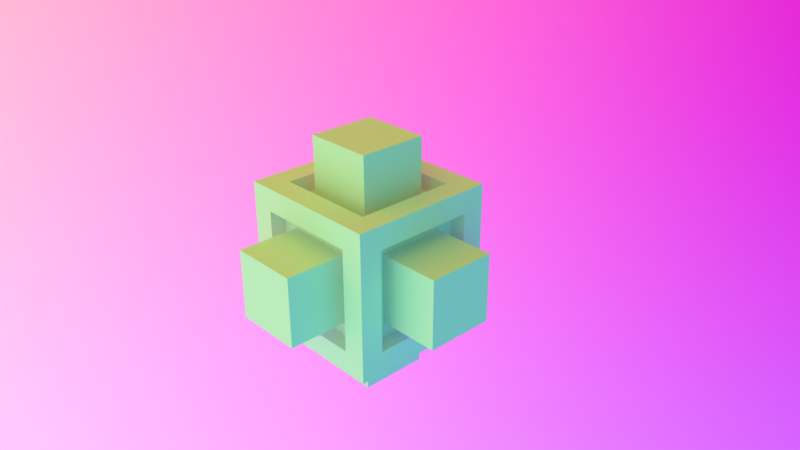 # Source: cross80pcCompensated.blend  (saved by Blender 2.78.0; exported with 4.5.12 LTS)
import bpy
from mathutils import Matrix  # noqa: F401  (used for matrix-valued properties, if any)

bpy.ops.wm.read_factory_settings(use_empty=True)
scene = bpy.context.scene
scene.name = 'Scene'

# ---- collections
col_collection_1 = bpy.data.collections.new('Collection 1'); scene.collection.children.link(col_collection_1)

# ---- images (referenced by path relative to the original .blend; pixels are not part of the script)
import os
ASSET_DIR = os.environ.get("B2B_ASSET_DIR", "")  # directory of the original .blend (textures are referenced by path, not embedded)
HERE = os.path.dirname(os.path.abspath(__file__))  # packed textures are extracted next to this script under _unpacked/

def load_image(name, relpath, width, height, colorspace="sRGB"):
    """Load a texture the original file referenced (path relative to the .blend, or extracted next to this script)."""
    p = next((c for c in (os.path.join(HERE, relpath), os.path.join(ASSET_DIR, relpath)) if relpath and os.path.exists(c)), "")
    if p:
        img = bpy.data.images.load(p, check_existing=True)
        img.name = name
    else:  # same state as the original file: an image datablock whose file is absent (Cycles renders it pink)
        img = bpy.data.images.new(name, width, height)
        img.source = "FILE"
        img.filepath = "//" + (relpath or name)
    img.colorspace_settings.name = colorspace
    return img
img_thingtex = load_image('ThingTex', 'ThingTexOmni.png', 1024, 1024, 'sRGB')

# ---- materials (node trees are filled in below, after node groups)
mat_material = bpy.data.materials.new('Material')
mat_material.alpha_threshold = 0.0
mat_material.roughness = 0.5
mat_material.line_color = (0.0, 0.0, 0.0, 1.0)
mat_material_001 = bpy.data.materials.new('Material.001')
mat_material_001.alpha_threshold = 0.0
mat_material_001.roughness = 0.5
mat_material_003 = bpy.data.materials.new('Material.003')
mat_material_003.alpha_threshold = 0.0
mat_material_003.roughness = 0.5

# ---- material node trees
mat_material.use_nodes = True; mat_material.node_tree.nodes.clear()
_N = mat_material.node_tree.nodes; _L = mat_material.node_tree.links
n0 = _N.new('ShaderNodeOutputMaterial'); n0.name = 'Material Output'; n0.location = (460, 300)
n1 = _N.new('ShaderNodeTexImage'); n1.name = 'Image Texture'; n1.location = (141, 468)
n1.width = 140
n1.image = img_thingtex
n2 = _N.new('ShaderNodeBsdfDiffuse'); n2.name = 'Diffuse BSDF'; n2.location = (134, 194)
_L.new(n2.outputs[0], n0.inputs[0])
n0.is_active_output = True
mat_material_001.use_nodes = True; mat_material_001.node_tree.nodes.clear()
_N = mat_material_001.node_tree.nodes; _L = mat_material_001.node_tree.links
n0 = _N.new('ShaderNodeOutputMaterial'); n0.name = 'Material Output'; n0.location = (300, 300)
n1 = _N.new('ShaderNodeEmission'); n1.name = 'Emission'; n1.location = (10, 300)
n1.inputs[0].default_value = (1.25, 1.25, 1.25, 1.0)
_L.new(n1.outputs[0], n0.inputs[0])
n0.is_active_output = True
mat_material_003.use_nodes = True; mat_material_003.node_tree.nodes.clear()
_N = mat_material_003.node_tree.nodes; _L = mat_material_003.node_tree.links
n0 = _N.new('ShaderNodeVectorMath'); n0.name = 'Vector Math.004'; n0.location = (229, 811)
n0.inputs[1].default_value = (1.0, 1.0, 1.0)
n1 = _N.new('ShaderNodeNewGeometry'); n1.name = 'Geometry.001'; n1.location = (-395, 800)
n2 = _N.new('ShaderNodeMix'); n2.name = 'Mix'; n2.location = (431, 824)
n2.data_type = 'RGBA'
n2.inputs[7].default_value = (0.0, 0.0, 0.0, 1.0)
n3 = _N.new('ShaderNodeEmission'); n3.name = 'Emission'; n3.location = (871, 711)
n4 = _N.new('ShaderNodeOutputMaterial'); n4.name = 'Material Output'; n4.location = (1064, 706)
n5 = _N.new('ShaderNodeMix'); n5.name = 'Mix.001'; n5.location = (651, 890)
n5.data_type = 'RGBA'
n5.blend_type = 'MULTIPLY'
n5.inputs[0].default_value = 1.0
n5.inputs[7].default_value = (1.25, 1.25, 1.25, 1.0)
_L.new(n3.outputs[0], n4.inputs[0])
_L.new(n0.outputs[0], n2.inputs[6])
_L.new(n2.outputs[2], n5.inputs[6])
_L.new(n1.outputs[1], n0.inputs[0])
_L.new(n5.outputs[2], n3.inputs[0])
n4.is_active_output = True

# ---- world
world_world = bpy.data.worlds.new('World'); scene.world = world_world
world_world.color = (0.05088, 0.05088, 0.05088)
world_world.use_sun_shadow = False
world_world.sun_shadow_jitter_overblur = 0.0
world_world.cycles.sampling_method = 'MANUAL'

# ---- cameras
cam_camera = bpy.data.cameras.new('Camera')
cam_camera.clip_end = 100.0
cam_camera.lens = 35.0
cam_camera.sensor_width = 32.0
cam_camera.sensor_height = 18.0
cam_camera.ortho_scale = 7.314
cam_camera.dof.focus_distance = 0.0

# ---- meshes
me_cube = bpy.data.meshes.new('Cube')
me_cube.from_pydata([(1.0, 1.0, -1.0), (1.0, -1.0, -1.0), (-1.0, -1.0, -1.0), (-1.0, 1.0, -1.0), (1.0, 1.0, 1.0), (1.0, -1.0, 1.0), (-1.0, -1.0, 1.0), (-1.0, 1.0, 1.0), (0.6892, 0.6892, -1.0), (0.6892, -0.6892, -1.0), (-0.6892, -0.6892, -1.0), (-0.6892, 0.6892, -1.0), (0.6892, 0.6892, 1.0), (-0.6892, 0.6892, 1.0), (-0.6892, -0.6892, 1.0), (0.6892, -0.6892, 1.0), (1.0, 0.6892, -0.6892), (1.0, 0.6892, 0.6892), (1.0, -0.6892, 0.6892), (1.0, -0.6892, -0.6892), (0.6892, -1.0, -0.6892), (0.6892, -1.0, 0.6892), (-0.6892, -1.0, 0.6892), (-0.6892, -1.0, -0.6892), (-1.0, -0.6892, -0.6892), (-1.0, -0.6892, 0.6892), (-1.0, 0.6892, 0.6892), (-1.0, 0.6892, -0.6892), (0.6892, 1.0, 0.6892), (0.6892, 1.0, -0.6892), (-0.6892, 1.0, -0.6892), (-0.6892, 1.0, 0.6892), (0.6892, 0.6892, -0.7867), (0.6892, -0.6892, -0.7867), (-0.6892, -0.6892, -0.7867), (-0.6892, 0.6892, -0.7867), (0.6892, 0.6892, 0.7867), (-0.6892, 0.6892, 0.7867), (-0.6892, -0.6892, 0.7867), (0.6892, -0.6892, 0.7867), (0.7867, 0.6892, -0.6892), (0.7867, 0.6892, 0.6892), (0.7867, -0.6892, 0.6892), (0.7867, -0.6892, -0.6892), (0.6892, -0.7867, -0.6892), (0.6892, -0.7867, 0.6892), (-0.6892, -0.7867, 0.6892), (-0.6892, -0.7867, -0.6892), (-0.7867, -0.6892, -0.6892), (-0.7867, -0.6892, 0.6892), (-0.7867, 0.6892, 0.6892), (-0.7867, 0.6892, -0.6892), (0.6892, 0.7867, 0.6892), (0.6892, 0.7867, -0.6892), (-0.6892, 0.7867, -0.6892), (-0.6892, 0.7867, 0.6892), (0.4664, 0.4664, -0.7867), (0.4664, -0.4664, -0.7867), (-0.4664, -0.4664, -0.7867), (-0.4664, 0.4664, -0.7867), (0.4664, 0.4664, 0.7867), (-0.4664, 0.4664, 0.7867), (-0.4664, -0.4664, 0.7867), (0.4664, -0.4664, 0.7867), (0.7867, 0.4664, -0.4664), (0.7867, 0.4664, 0.4664), (0.7867, -0.4664, 0.4664), (0.7867, -0.4664, -0.4664), (0.4664, -0.7867, -0.4664), (0.4664, -0.7867, 0.4664), (-0.4664, -0.7867, 0.4664), (-0.4664, -0.7867, -0.4664), (-0.7867, -0.4664, -0.4664), (-0.7867, -0.4664, 0.4664), (-0.7867, 0.4664, 0.4664), (-0.7867, 0.4664, -0.4664), (0.4664, 0.7867, 0.4664), (0.4664, 0.7867, -0.4664), (-0.4664, 0.7867, -0.4664), (-0.4664, 0.7867, 0.4664), (0.4664, 0.4664, -1.62), (0.4664, -0.4664, -1.62), (-0.4664, -0.4664, -1.62), (-0.4664, 0.4664, -1.62), (0.4664, 0.4664, 1.62), (-0.4664, 0.4664, 1.62), (-0.4664, -0.4664, 1.62), (0.4664, -0.4664, 1.62), (1.62, 0.4664, -0.4664), (1.62, 0.4664, 0.4664), (1.62, -0.4664, 0.4664), (1.62, -0.4664, -0.4664), (0.4664, -1.62, -0.4664), (0.4664, -1.62, 0.4664), (-0.4664, -1.62, 0.4664), (-0.4664, -1.62, -0.4664), (-1.62, -0.4664, -0.4664), (-1.62, -0.4664, 0.4664), (-1.62, 0.4664, 0.4664), (-1.62, 0.4664, -0.4664), (0.4664, 1.62, 0.4664), (0.4664, 1.62, -0.4664), (-0.4664, 1.62, -0.4664), (-0.4664, 1.62, 0.4664)], [], [(0, 1, 9, 8), (1, 2, 10, 9), (2, 3, 11, 10), (3, 0, 8, 11), (4, 7, 13, 12), (7, 6, 14, 13), (6, 5, 15, 14), (5, 4, 12, 15), (0, 4, 17, 16), (4, 5, 18, 17), (5, 1, 19, 18), (1, 0, 16, 19), (1, 5, 21, 20), (5, 6, 22, 21), (6, 2, 23, 22), (2, 1, 20, 23), (2, 6, 25, 24), (6, 7, 26, 25), (7, 3, 27, 26), (3, 2, 24, 27), (4, 0, 29, 28), (0, 3, 30, 29), (3, 7, 31, 30), (7, 4, 28, 31), (9, 33, 32, 8), (10, 34, 33, 9), (11, 35, 34, 10), (8, 32, 35, 11), (13, 37, 36, 12), (14, 38, 37, 13), (15, 39, 38, 14), (12, 36, 39, 15), (17, 41, 40, 16), (18, 42, 41, 17), (19, 43, 42, 18), (16, 40, 43, 19), (21, 45, 44, 20), (22, 46, 45, 21), (23, 47, 46, 22), (20, 44, 47, 23), (25, 49, 48, 24), (26, 50, 49, 25), (27, 51, 50, 26), (24, 48, 51, 27), (29, 53, 52, 28), (30, 54, 53, 29), (31, 55, 54, 30), (28, 52, 55, 31), (32, 33, 57, 56), (33, 34, 58, 57), (34, 35, 59, 58), (35, 32, 56, 59), (36, 37, 61, 60), (37, 38, 62, 61), (38, 39, 63, 62), (39, 36, 60, 63), (40, 41, 65, 64), (41, 42, 66, 65), (42, 43, 67, 66), (43, 40, 64, 67), (44, 45, 69, 68), (45, 46, 70, 69), (46, 47, 71, 70), (47, 44, 68, 71), (48, 49, 73, 72), (49, 50, 74, 73), (50, 51, 75, 74), (51, 48, 72, 75), (52, 53, 77, 76), (53, 54, 78, 77), (54, 55, 79, 78), (55, 52, 76, 79), (80, 81, 82, 83), (57, 81, 80, 56), (58, 82, 81, 57), (59, 83, 82, 58), (56, 80, 83, 59), (84, 85, 86, 87), (61, 85, 84, 60), (62, 86, 85, 61), (63, 87, 86, 62), (60, 84, 87, 63), (88, 89, 90, 91), (65, 89, 88, 64), (66, 90, 89, 65), (67, 91, 90, 66), (64, 88, 91, 67), (92, 93, 94, 95), (69, 93, 92, 68), (70, 94, 93, 69), (71, 95, 94, 70), (68, 92, 95, 71), (96, 97, 98, 99), (73, 97, 96, 72), (74, 98, 97, 73), (75, 99, 98, 74), (72, 96, 99, 75), (100, 101, 102, 103), (77, 101, 100, 76), (78, 102, 101, 77), (79, 103, 102, 78), (76, 100, 103, 79)])
_uv = me_cube.uv_layers.new(name='UVMap')
_uv.uv.foreach_set('vector', [0.006042, 0.4393, 0.2074, 0.4393, 0.1761, 0.4711, 0.03734, 0.4711, 0.2074, 0.4393, 0.2074, 0.6437, 0.1761, 0.6119, 0.1761, 0.4711, 0.2074, 0.6437, 0.006042, 0.6437, 0.03734, 0.6119, 0.1761, 0.6119, 0.006042, 0.6437, 0.006042, 0.4393, 0.03734, 0.4711, 0.03734, 0.6119, 0.2195, 0.4271, 0.2195, 0.2227, 0.2508, 0.2545, 0.2508, 0.3953, 0.2195, 0.2227, 0.4209, 0.2227, 0.3896, 0.2545, 0.2508, 0.2545, 0.4209, 0.2227, 0.4209, 0.4271, 0.3896, 0.3953, 0.3896, 0.2545, 0.4209, 0.4271, 0.2195, 0.4271, 0.2508, 0.3953, 0.3896, 0.3953, 0.4209, 0.2105, 0.2195, 0.2105, 0.2508, 0.1787, 0.3896, 0.1787, 0.2195, 0.2105, 0.2195, 0.00613, 0.2508, 0.03789, 0.2508, 0.1787, 0.2195, 0.00613, 0.4209, 0.00613, 0.3896, 0.03789, 0.2508, 0.03789, 0.4209, 0.00613, 0.4209, 0.2105, 0.3896, 0.1787, 0.3896, 0.03789, 0.006042, 0.2105, 0.006042, 0.00613, 0.03734, 0.03789, 0.03734, 0.1787, 0.006042, 0.00613, 0.2074, 0.00613, 0.1761, 0.03789, 0.03734, 0.03789, 0.2074, 0.00613, 0.2074, 0.2105, 0.1761, 0.1787, 0.1761, 0.03789, 0.2074, 0.2105, 0.006042, 0.2105, 0.03734, 0.1787, 0.1761, 0.1787, 0.6344, 0.2105, 0.433, 0.2105, 0.4643, 0.1787, 0.6031, 0.1787, 0.433, 0.2105, 0.433, 0.00613, 0.4643, 0.03789, 0.4643, 0.1787, 0.433, 0.00613, 0.6344, 0.00613, 0.6031, 0.03789, 0.4643, 0.03789, 0.6344, 0.00613, 0.6344, 0.2105, 0.6031, 0.1787, 0.6031, 0.03789, 0.006042, 0.2227, 0.2074, 0.2227, 0.1761, 0.2545, 0.03734, 0.2545, 0.2074, 0.2227, 0.2074, 0.4271, 0.1761, 0.3953, 0.1761, 0.2545, 0.2074, 0.4271, 0.006042, 0.4271, 0.03734, 0.3953, 0.1761, 0.3953, 0.006042, 0.4271, 0.006042, 0.2227, 0.03734, 0.2545, 0.03734, 0.3953, 0.3919, 0.5801, 0.3704, 0.5801, 0.3704, 0.4393, 0.3919, 0.4393, 0.9268, 0.8393, 0.9053, 0.8393, 0.9053, 0.6985, 0.9268, 0.6985, 0.8933, 0.9924, 0.8718, 0.9924, 0.8718, 0.8516, 0.8933, 0.8516, 0.9604, 0.6863, 0.9389, 0.6863, 0.9389, 0.5454, 0.9604, 0.5454, 0.5505, 0.8228, 0.529, 0.8228, 0.529, 0.682, 0.5505, 0.682, 0.8718, 0.6985, 0.8933, 0.6985, 0.8933, 0.8393, 0.8718, 0.8393, 0.3443, 0.853, 0.3658, 0.853, 0.3658, 0.9939, 0.3443, 0.9939, 0.9603, 0.2227, 0.9817, 0.2227, 0.9817, 0.3635, 0.9603, 0.3635, 0.9033, 0.6697, 0.8818, 0.6697, 0.8818, 0.5289, 0.9033, 0.5289, 0.3919, 0.7332, 0.3704, 0.7332, 0.3704, 0.5924, 0.3919, 0.5924, 0.2531, 0.853, 0.2746, 0.853, 0.2746, 0.9939, 0.2531, 0.9939, 0.3994, 0.9939, 0.3779, 0.9939, 0.3779, 0.853, 0.3994, 0.853, 0.5505, 0.9759, 0.529, 0.9759, 0.529, 0.835, 0.5505, 0.835, 0.9482, 0.3635, 0.9267, 0.3635, 0.9267, 0.2227, 0.9482, 0.2227, 0.9154, 0.3758, 0.9369, 0.3758, 0.9369, 0.5166, 0.9154, 0.5166, 0.9705, 0.5166, 0.949, 0.5166, 0.949, 0.3758, 0.9705, 0.3758, 0.9725, 0.8516, 0.994, 0.8516, 0.994, 0.9924, 0.9725, 0.9924, 0.3322, 0.9939, 0.3108, 0.9939, 0.3108, 0.853, 0.3322, 0.853, 0.2195, 0.853, 0.241, 0.853, 0.241, 0.9939, 0.2195, 0.9939, 0.9268, 0.9924, 0.9053, 0.9924, 0.9053, 0.8516, 0.9268, 0.8516, 0.9659, 0.147, 0.9444, 0.147, 0.9444, 0.00613, 0.9659, 0.00613, 0.8818, 0.3758, 0.9033, 0.3758, 0.9033, 0.5166, 0.8818, 0.5166, 0.994, 0.6863, 0.9725, 0.6863, 0.9725, 0.5454, 0.994, 0.5454, 0.9389, 0.6985, 0.9604, 0.6985, 0.9604, 0.8393, 0.9389, 0.8393, 0.433, 0.5289, 0.5718, 0.5289, 0.5494, 0.5516, 0.4554, 0.5516, 0.5718, 0.5289, 0.5718, 0.6697, 0.5494, 0.647, 0.5494, 0.5516, 0.5718, 0.6697, 0.433, 0.6697, 0.4554, 0.647, 0.5494, 0.647, 0.433, 0.6697, 0.433, 0.5289, 0.4554, 0.5516, 0.4554, 0.647, 0.3583, 0.5924, 0.3583, 0.7332, 0.3359, 0.7105, 0.3359, 0.6152, 0.3583, 0.7332, 0.2195, 0.7332, 0.242, 0.7105, 0.3359, 0.7105, 0.2195, 0.7332, 0.2195, 0.5924, 0.242, 0.6152, 0.242, 0.7105, 0.2195, 0.5924, 0.3583, 0.5924, 0.3359, 0.6152, 0.242, 0.6152, 0.5839, 0.2227, 0.7227, 0.2227, 0.7003, 0.2455, 0.6063, 0.2455, 0.7227, 0.2227, 0.7227, 0.3635, 0.7003, 0.3408, 0.7003, 0.2455, 0.7227, 0.3635, 0.5839, 0.3635, 0.6063, 0.3408, 0.7003, 0.3408, 0.5839, 0.3635, 0.5839, 0.2227, 0.6063, 0.2455, 0.6063, 0.3408, 0.433, 0.3635, 0.433, 0.2227, 0.4554, 0.2455, 0.4554, 0.3408, 0.433, 0.2227, 0.5718, 0.2227, 0.5494, 0.2455, 0.4554, 0.2455, 0.5718, 0.2227, 0.5718, 0.3635, 0.5494, 0.3408, 0.5494, 0.2455, 0.5718, 0.3635, 0.433, 0.3635, 0.4554, 0.3408, 0.5494, 0.3408, 0.3583, 0.5801, 0.2195, 0.5801, 0.242, 0.5574, 0.3359, 0.5574, 0.2195, 0.5801, 0.2195, 0.4393, 0.242, 0.4621, 0.242, 0.5574, 0.2195, 0.4393, 0.3583, 0.4393, 0.3359, 0.4621, 0.242, 0.4621, 0.3583, 0.4393, 0.3583, 0.5801, 0.3359, 0.5574, 0.3359, 0.4621, 0.433, 0.3758, 0.5718, 0.3758, 0.5494, 0.3986, 0.4554, 0.3986, 0.5718, 0.3758, 0.5718, 0.5166, 0.5494, 0.4939, 0.5494, 0.3986, 0.5718, 0.5166, 0.433, 0.5166, 0.4554, 0.4939, 0.5494, 0.4939, 0.433, 0.5166, 0.433, 0.3758, 0.4554, 0.3986, 0.4554, 0.4939, 0.7404, 0.1014, 0.6465, 0.1014, 0.6465, 0.00613, 0.7404, 0.00613, 0.6899, 0.5909, 0.7738, 0.5909, 0.7738, 0.6863, 0.6899, 0.6863, 0.7525, 0.1137, 0.8364, 0.1137, 0.8364, 0.209, 0.7525, 0.209, 0.433, 0.7895, 0.5169, 0.7895, 0.5169, 0.8848, 0.433, 0.8848, 0.8597, 0.9014, 0.7758, 0.9014, 0.7758, 0.8061, 0.8597, 0.8061, 0.5839, 0.4834, 0.6778, 0.4834, 0.6778, 0.5787, 0.5839, 0.5787, 0.7738, 0.5787, 0.6899, 0.5787, 0.6899, 0.4834, 0.7738, 0.4834, 0.9324, 0.1014, 0.8485, 0.1014, 0.8485, 0.00613, 0.9324, 0.00613, 0.8364, 0.1014, 0.7525, 0.1014, 0.7525, 0.00613, 0.8364, 0.00613, 0.08992, 0.8588, 0.006042, 0.8588, 0.006042, 0.7635, 0.08992, 0.7635, 0.6778, 0.5909, 0.6778, 0.6863, 0.5839, 0.6863, 0.5839, 0.5909, 0.3994, 0.8408, 0.3155, 0.8408, 0.3155, 0.7455, 0.3994, 0.7455, 0.1959, 0.7512, 0.1121, 0.7512, 0.1121, 0.6559, 0.1959, 0.6559, 0.5169, 0.7773, 0.433, 0.7773, 0.433, 0.682, 0.5169, 0.682, 0.7738, 0.4711, 0.6899, 0.4711, 0.6899, 0.3758, 0.7738, 0.3758, 0.5839, 0.4711, 0.5839, 0.3758, 0.6778, 0.3758, 0.6778, 0.4711, 0.8187, 0.318, 0.7348, 0.318, 0.7348, 0.2227, 0.8187, 0.2227, 0.8698, 0.6863, 0.7859, 0.6863, 0.7859, 0.5909, 0.8698, 0.5909, 0.7859, 0.4834, 0.8698, 0.4834, 0.8698, 0.5787, 0.7859, 0.5787, 0.7758, 0.6985, 0.8597, 0.6985, 0.8597, 0.7938, 0.7758, 0.7938, 0.7404, 0.209, 0.6465, 0.209, 0.6465, 0.1137, 0.7404, 0.1137, 0.102, 0.7635, 0.1859, 0.7635, 0.1859, 0.8588, 0.102, 0.8588, 0.9146, 0.318, 0.8307, 0.318, 0.8307, 0.2227, 0.9146, 0.2227, 0.8698, 0.4711, 0.7859, 0.4711, 0.7859, 0.3758, 0.8698, 0.3758, 0.7637, 0.9014, 0.6799, 0.9014, 0.6799, 0.8061, 0.7637, 0.8061, 0.006042, 0.6559, 0.09998, 0.6559, 0.09998, 0.7512, 0.006042, 0.7512, 0.2195, 0.7455, 0.3034, 0.7455, 0.3034, 0.8408, 0.2195, 0.8408, 0.6678, 0.9014, 0.5839, 0.9014, 0.5839, 0.8061, 0.6678, 0.8061, 0.6678, 0.7938, 0.5839, 0.7938, 0.5839, 0.6985, 0.6678, 0.6985, 0.6799, 0.6985, 0.7637, 0.6985, 0.7637, 0.7938, 0.6799, 0.7938])
me_cube.materials.append(mat_material)
me_cube.use_remesh_preserve_volume = False
me_cube.use_remesh_preserve_attributes = False
me_cube.use_mirror_vertex_groups = False
me_cube.update()
me_cube_003 = bpy.data.meshes.new('Cube.003')
me_cube_003.from_pydata([(-1.0, -1.0, -1.0), (-1.0, -1.0, 1.0), (-1.0, 1.0, -1.0), (-1.0, 1.0, 1.0), (1.0, -1.0, -1.0), (1.0, -1.0, 1.0), (1.0, 1.0, -1.0), (1.0, 1.0, 1.0)], [], [(0, 1, 3, 2), (2, 3, 7, 6), (6, 7, 5, 4), (4, 5, 1, 0), (2, 6, 4, 0), (7, 3, 1, 5)])
me_cube_003.materials.append(mat_material_001)
me_cube_003.use_remesh_preserve_volume = False
me_cube_003.use_remesh_preserve_attributes = False
me_cube_003.use_mirror_vertex_groups = False
me_cube_003.update()
me_sphere_001 = bpy.data.meshes.new('Sphere.001')
me_sphere_001.from_pydata([(0.03806, 0.1913, 0.9808), (0.07466, 0.3753, 0.9239), (0.1084, 0.5449, 0.8315), (0.1379, 0.6935, 0.7071), (0.1622, 0.8155, 0.5556), (0.1802, 0.9061, 0.3827), (0.1913, 0.9619, 0.1951), (0.1951, 0.9808, 7.55e-08), (0.1913, 0.9619, -0.1951), (0.1802, 0.9061, -0.3827), (0.1622, 0.8155, -0.5556), (0.1379, 0.6935, -0.7071), (0.1084, 0.5449, -0.8315), (0.07466, 0.3753, -0.9239), (0.03806, 0.1913, -0.9808), (0.07466, 0.1802, 0.9808), (0.1464, 0.3536, 0.9239), (0.2126, 0.5133, 0.8315), (0.2706, 0.6533, 0.7071), (0.3182, 0.7682, 0.5556), (0.3536, 0.8536, 0.3827), (0.3753, 0.9061, 0.1951), (0.3827, 0.9239, 7.55e-08), (0.3753, 0.9061, -0.1951), (0.3536, 0.8536, -0.3827), (0.3182, 0.7682, -0.5556), (0.2706, 0.6533, -0.7071), (0.2126, 0.5133, -0.8315), (0.1464, 0.3536, -0.9239), (0.07466, 0.1802, -0.9808), (0.1084, 0.1622, 0.9808), (0.2126, 0.3182, 0.9239), (0.3087, 0.4619, 0.8315), (0.3928, 0.5879, 0.7071), (0.4619, 0.6913, 0.5556), (0.5133, 0.7682, 0.3827), (0.5449, 0.8155, 0.1951), (0.5556, 0.8315, 7.55e-08), (0.5449, 0.8155, -0.1951), (0.5133, 0.7682, -0.3827), (0.4619, 0.6913, -0.5556), (0.3928, 0.5879, -0.7071), (0.3087, 0.4619, -0.8315), (0.2126, 0.3182, -0.9239), (0.1084, 0.1622, -0.9808), (0.1379, 0.1379, 0.9808), (0.2706, 0.2706, 0.9239), (0.3928, 0.3928, 0.8315), (0.5, 0.5, 0.7071), (0.5879, 0.5879, 0.5556), (0.6533, 0.6533, 0.3827), (0.6935, 0.6935, 0.1951), (0.7071, 0.7071, 7.55e-08), (0.6935, 0.6935, -0.1951), (0.6533, 0.6533, -0.3827), (0.5879, 0.5879, -0.5556), (0.5, 0.5, -0.7071), (0.3928, 0.3928, -0.8315), (0.2706, 0.2706, -0.9239), (0.1379, 0.1379, -0.9808), (0.1622, 0.1084, 0.9808), (0.3182, 0.2126, 0.9239), (0.4619, 0.3087, 0.8315), (0.5879, 0.3928, 0.7071), (0.6913, 0.4619, 0.5556), (0.7682, 0.5133, 0.3827), (0.8155, 0.5449, 0.1951), (0.8315, 0.5556, 7.55e-08), (0.8155, 0.5449, -0.1951), (0.7682, 0.5133, -0.3827), (0.6913, 0.4619, -0.5556), (0.5879, 0.3928, -0.7071), (0.4619, 0.3087, -0.8315), (0.3182, 0.2126, -0.9239), (0.1622, 0.1084, -0.9808), (0.0, -3.258e-07, -1.0), (0.1802, 0.07466, 0.9808), (0.3536, 0.1464, 0.9239), (0.5133, 0.2126, 0.8315), (0.6533, 0.2706, 0.7071), (0.7682, 0.3182, 0.5556), (0.8536, 0.3536, 0.3827), (0.9061, 0.3753, 0.1951), (0.9239, 0.3827, 7.55e-08), (0.9061, 0.3753, -0.1951), (0.8536, 0.3536, -0.3827), (0.7682, 0.3182, -0.5556), (0.6533, 0.2706, -0.7071), (0.5133, 0.2126, -0.8315), (0.3536, 0.1464, -0.9239), (0.1802, 0.07466, -0.9808), (0.1913, 0.03806, 0.9808), (0.3753, 0.07466, 0.9239), (0.5449, 0.1084, 0.8315), (0.6935, 0.1379, 0.7071), (0.8155, 0.1622, 0.5556), (0.9061, 0.1802, 0.3827), (0.9619, 0.1913, 0.1951), (0.9808, 0.1951, 7.55e-08), (0.9619, 0.1913, -0.1951), (0.9061, 0.1802, -0.3827), (0.8155, 0.1622, -0.5556), (0.6935, 0.1379, -0.7071), (0.5449, 0.1084, -0.8315), (0.3753, 0.07466, -0.9239), (0.1913, 0.03806, -0.9808), (0.1951, -3.266e-07, 0.9808), (0.3827, -3.192e-07, 0.9239), (0.5556, -3.117e-07, 0.8315), (0.7071, -3.192e-07, 0.7071), (0.8315, -3.341e-07, 0.5556), (0.9239, -2.745e-07, 0.3827), (0.9808, -3.937e-07, 0.1951), (1.0, -3.788e-07, 7.55e-08), (0.9808, -3.937e-07, -0.1951), (0.9239, -2.298e-07, -0.3827), (0.8315, -3.341e-07, -0.5556), (0.7071, -3.192e-07, -0.7071), (0.5556, -3.415e-07, -0.8315), (0.3827, -3.043e-07, -0.9239), (0.1951, -3.08e-07, -0.9808), (0.1913, -0.03806, 0.9808), (0.3753, -0.07466, 0.9239), (0.5449, -0.1084, 0.8315), (0.6935, -0.138, 0.7071), (0.8155, -0.1622, 0.5556), (0.9061, -0.1802, 0.3827), (0.9619, -0.1913, 0.1951), (0.9808, -0.1951, 7.55e-08), (0.9619, -0.1913, -0.1951), (0.9061, -0.1802, -0.3827), (0.8155, -0.1622, -0.5556), (0.6935, -0.138, -0.7071), (0.5449, -0.1084, -0.8315), (0.3753, -0.07466, -0.9239), (0.1913, -0.03806, -0.9808), (0.1802, -0.07466, 0.9808), (0.3536, -0.1464, 0.9239), (0.5133, -0.2126, 0.8315), (0.6533, -0.2706, 0.7071), (0.7682, -0.3182, 0.5556), (0.8536, -0.3536, 0.3827), (0.9061, -0.3753, 0.1951), (0.9239, -0.3827, 7.55e-08), (0.9061, -0.3753, -0.1951), (0.8536, -0.3536, -0.3827), (0.7682, -0.3182, -0.5556), (0.6533, -0.2706, -0.7071), (0.5133, -0.2126, -0.8315), (0.3536, -0.1464, -0.9239), (0.1802, -0.07466, -0.9808), (0.1622, -0.1084, 0.9808), (0.3182, -0.2126, 0.9239), (0.4619, -0.3087, 0.8315), (0.5879, -0.3928, 0.7071), (0.6913, -0.4619, 0.5556), (0.7682, -0.5133, 0.3827), (0.8155, -0.5449, 0.1951), (0.8315, -0.5556, 7.55e-08), (0.8155, -0.5449, -0.1951), (0.7682, -0.5133, -0.3827), (0.6913, -0.4619, -0.5556), (0.5879, -0.3928, -0.7071), (0.4619, -0.3087, -0.8315), (0.3182, -0.2126, -0.9239), (0.1622, -0.1084, -0.9808), (0.1379, -0.138, 0.9808), (0.2706, -0.2706, 0.9239), (0.3928, -0.3928, 0.8315), (0.5, -0.5, 0.7071), (0.5879, -0.5879, 0.5556), (0.6533, -0.6533, 0.3827), (0.6935, -0.6935, 0.1951), (0.7071, -0.7071, 7.55e-08), (0.6935, -0.6935, -0.1951), (0.6533, -0.6533, -0.3827), (0.5879, -0.5879, -0.5556), (0.5, -0.5, -0.7071), (0.3928, -0.3928, -0.8315), (0.2706, -0.2706, -0.9239), (0.1379, -0.138, -0.9808), (0.1084, -0.1622, 0.9808), (0.2126, -0.3182, 0.9239), (0.3087, -0.4619, 0.8315), (0.3928, -0.5879, 0.7071), (0.4619, -0.6913, 0.5556), (0.5133, -0.7682, 0.3827), (0.5449, -0.8155, 0.1951), (0.5556, -0.8315, 7.55e-08), (0.5449, -0.8155, -0.1951), (0.5133, -0.7682, -0.3827), (0.4619, -0.6913, -0.5556), (0.3928, -0.5879, -0.7071), (0.3087, -0.4619, -0.8315), (0.2126, -0.3182, -0.9239), (0.1084, -0.1622, -0.9808), (0.07466, -0.1802, 0.9808), (0.1464, -0.3536, 0.9239), (0.2126, -0.5133, 0.8315), (0.2706, -0.6533, 0.7071), (0.3182, -0.7682, 0.5556), (0.3536, -0.8536, 0.3827), (0.3753, -0.9061, 0.1951), (0.3827, -0.9239, 7.55e-08), (0.3753, -0.9061, -0.1951), (0.3536, -0.8536, -0.3827), (0.3182, -0.7682, -0.5556), (0.2706, -0.6533, -0.7071), (0.2126, -0.5133, -0.8315), (0.1464, -0.3536, -0.9239), (0.07466, -0.1802, -0.9808), (0.03806, -0.1913, 0.9808), (0.07466, -0.3753, 0.9239), (0.1084, -0.5449, 0.8315), (0.1379, -0.6935, 0.7071), (0.1622, -0.8155, 0.5556), (0.1802, -0.9061, 0.3827), (0.1913, -0.9619, 0.1951), (0.1951, -0.9808, 7.55e-08), (0.1913, -0.9619, -0.1951), (0.1802, -0.9061, -0.3827), (0.1622, -0.8155, -0.5556), (0.1379, -0.6935, -0.7071), (0.1084, -0.5449, -0.8315), (0.07466, -0.3753, -0.9239), (0.03806, -0.1913, -0.9808), (-7.212e-09, -0.1951, 0.9808), (4.122e-08, -0.3827, 0.9239), (2.632e-08, -0.5556, 0.8315), (-2.584e-08, -0.7071, 0.7071), (-8.544e-08, -0.8315, 0.5556), (6.357e-08, -0.9239, 0.3827), (-8.544e-08, -0.9808, 0.1951), (-1.003e-07, -1.0, 7.55e-08), (-8.544e-08, -0.9808, -0.1951), (6.357e-08, -0.9239, -0.3827), (-8.544e-08, -0.8315, -0.5556), (-2.584e-08, -0.7071, -0.7071), (-1.094e-08, -0.5556, -0.8315), (3.964e-09, -0.3827, -0.9239), (3.964e-09, -0.1951, -0.9808), (-0.03806, -0.1913, 0.9808), (-0.07466, -0.3753, 0.9239), (-0.1084, -0.5449, 0.8315), (-0.1379, -0.6935, 0.7071), (-0.1622, -0.8155, 0.5556), (-0.1802, -0.9061, 0.3827), (-0.1913, -0.9619, 0.1951), (-0.1951, -0.9808, 7.55e-08), (-0.1913, -0.9619, -0.1951), (-0.1802, -0.9061, -0.3827), (-0.1622, -0.8155, -0.5556), (-0.1379, -0.6935, -0.7071), (-0.1084, -0.5449, -0.8315), (-0.07466, -0.3753, -0.9239), (-0.03806, -0.1913, -0.9808), (-0.07466, -0.1802, 0.9808), (-0.1464, -0.3536, 0.9239), (-0.2126, -0.5133, 0.8315), (-0.2706, -0.6533, 0.7071), (-0.3182, -0.7682, 0.5556), (-0.3536, -0.8536, 0.3827), (-0.3753, -0.9061, 0.1951), (-0.3827, -0.9239, 7.55e-08), (-0.3753, -0.9061, -0.1951), (-0.3536, -0.8536, -0.3827), (-0.3182, -0.7682, -0.5556), (-0.2706, -0.6533, -0.7071), (-0.2126, -0.5133, -0.8315), (-0.1464, -0.3536, -0.9239), (-0.07466, -0.1802, -0.9808), (-1.81e-07, -5.968e-07, 1.0), (-0.1084, -0.1622, 0.9808), (-0.2126, -0.3182, 0.9239), (-0.3087, -0.4619, 0.8315), (-0.3928, -0.5879, 0.7071), (-0.4619, -0.6913, 0.5556), (-0.5133, -0.7682, 0.3827), (-0.5449, -0.8155, 0.1951), (-0.5556, -0.8315, 7.55e-08), (-0.5449, -0.8155, -0.1951), (-0.5133, -0.7682, -0.3827), (-0.4619, -0.6913, -0.5556), (-0.3928, -0.5879, -0.7071), (-0.3087, -0.4619, -0.8315), (-0.2126, -0.3182, -0.9239), (-0.1084, -0.1622, -0.9808), (-0.1379, -0.138, 0.9808), (-0.2706, -0.2706, 0.9239), (-0.3928, -0.3928, 0.8315), (-0.5, -0.5, 0.7071), (-0.5879, -0.5879, 0.5556), (-0.6533, -0.6533, 0.3827), (-0.6935, -0.6935, 0.1951), (-0.7071, -0.7071, 7.55e-08), (-0.6935, -0.6935, -0.1951), (-0.6533, -0.6533, -0.3827), (-0.5879, -0.5879, -0.5556), (-0.5, -0.5, -0.7071), (-0.3928, -0.3928, -0.8315), (-0.2706, -0.2706, -0.9239), (-0.1379, -0.1379, -0.9808), (-0.1622, -0.1084, 0.9808), (-0.3182, -0.2126, 0.9239), (-0.4619, -0.3087, 0.8315), (-0.5879, -0.3928, 0.7071), (-0.6913, -0.4619, 0.5556), (-0.7682, -0.5133, 0.3827), (-0.8155, -0.5449, 0.1951), (-0.8315, -0.5556, 7.55e-08), (-0.8155, -0.5449, -0.1951), (-0.7682, -0.5133, -0.3827), (-0.6913, -0.4619, -0.5556), (-0.5879, -0.3928, -0.7071), (-0.4619, -0.3087, -0.8315), (-0.3182, -0.2126, -0.9239), (-0.1622, -0.1084, -0.9808), (-0.1802, -0.07466, 0.9808), (-0.3536, -0.1464, 0.9239), (-0.5133, -0.2126, 0.8315), (-0.6533, -0.2706, 0.7071), (-0.7682, -0.3182, 0.5556), (-0.8536, -0.3536, 0.3827), (-0.9061, -0.3753, 0.1951), (-0.9239, -0.3827, 7.55e-08), (-0.9061, -0.3753, -0.1951), (-0.8536, -0.3536, -0.3827), (-0.7682, -0.3182, -0.5556), (-0.6533, -0.2706, -0.7071), (-0.5133, -0.2126, -0.8315), (-0.3536, -0.1464, -0.9239), (-0.1802, -0.07466, -0.9808), (-0.1913, -0.03806, 0.9808), (-0.3753, -0.07466, 0.9239), (-0.5449, -0.1084, 0.8315), (-0.6935, -0.1379, 0.7071), (-0.8155, -0.1622, 0.5556), (-0.9061, -0.1802, 0.3827), (-0.9619, -0.1913, 0.1951), (-0.9808, -0.1951, 7.55e-08), (-0.9619, -0.1913, -0.1951), (-0.9061, -0.1802, -0.3827), (-0.8155, -0.1622, -0.5556), (-0.6935, -0.1379, -0.7071), (-0.5449, -0.1084, -0.8315), (-0.3753, -0.07466, -0.9239), (-0.1913, -0.03806, -0.9808), (-0.1951, -3.117e-07, 0.9808), (-0.3827, -2.819e-07, 0.9239), (-0.5556, -2.819e-07, 0.8315), (-0.7071, -1.851e-07, 0.7071), (-0.8315, -1.404e-07, 0.5556), (-0.9239, -3.192e-07, 0.3827), (-0.9808, -9.567e-08, 0.1951), (-1.0, -1.404e-07, 7.55e-08), (-0.9808, -9.567e-08, -0.1951), (-0.9239, -3.192e-07, -0.3827), (-0.8315, -1.404e-07, -0.5556), (-0.7071, -1.851e-07, -0.7071), (-0.5556, -2.596e-07, -0.8315), (-0.3827, -2.521e-07, -0.9239), (-0.1951, -3.155e-07, -0.9808), (-0.1913, 0.03806, 0.9808), (-0.3753, 0.07466, 0.9239), (-0.5449, 0.1084, 0.8315), (-0.6935, 0.1379, 0.7071), (-0.8155, 0.1622, 0.5556), (-0.9061, 0.1802, 0.3827), (-0.9619, 0.1913, 0.1951), (-0.9808, 0.1951, 7.55e-08), (-0.9619, 0.1913, -0.1951), (-0.9061, 0.1802, -0.3827), (-0.8155, 0.1622, -0.5556), (-0.6935, 0.1379, -0.7071), (-0.5449, 0.1084, -0.8315), (-0.3753, 0.07466, -0.9239), (-0.1913, 0.03806, -0.9808), (-0.1802, 0.07466, 0.9808), (-0.3536, 0.1464, 0.9239), (-0.5133, 0.2126, 0.8315), (-0.6533, 0.2706, 0.7071), (-0.7682, 0.3182, 0.5556), (-0.8536, 0.3536, 0.3827), (-0.9061, 0.3753, 0.1951), (-0.9239, 0.3827, 7.55e-08), (-0.9061, 0.3753, -0.1951), (-0.8536, 0.3536, -0.3827), (-0.7682, 0.3182, -0.5556), (-0.6533, 0.2706, -0.7071), (-0.5133, 0.2126, -0.8315), (-0.3536, 0.1464, -0.9239), (-0.1802, 0.07466, -0.9808), (-0.1622, 0.1084, 0.9808), (-0.3182, 0.2126, 0.9239), (-0.4619, 0.3087, 0.8315), (-0.5879, 0.3928, 0.7071), (-0.6913, 0.4619, 0.5556), (-0.7682, 0.5133, 0.3827), (-0.8155, 0.5449, 0.1951), (-0.8315, 0.5556, 7.55e-08), (-0.8155, 0.5449, -0.1951), (-0.7682, 0.5133, -0.3827), (-0.6913, 0.4619, -0.5556), (-0.5879, 0.3928, -0.7071), (-0.4619, 0.3087, -0.8315), (-0.3182, 0.2126, -0.9239), (-0.1622, 0.1084, -0.9808), (-0.1379, 0.1379, 0.9808), (-0.2706, 0.2706, 0.9239), (-0.3928, 0.3928, 0.8315), (-0.5, 0.5, 0.7071), (-0.5879, 0.5879, 0.5556), (-0.6533, 0.6533, 0.3827), (-0.6935, 0.6935, 0.1951), (-0.7071, 0.7071, 7.55e-08), (-0.6935, 0.6935, -0.1951), (-0.6533, 0.6533, -0.3827), (-0.5879, 0.5879, -0.5556), (-0.5, 0.5, -0.7071), (-0.3928, 0.3928, -0.8315), (-0.2706, 0.2706, -0.9239), (-0.1379, 0.1379, -0.9808), (-0.1084, 0.1622, 0.9808), (-0.2126, 0.3182, 0.9239), (-0.3087, 0.4619, 0.8315), (-0.3928, 0.5879, 0.7071), (-0.4619, 0.6913, 0.5556), (-0.5133, 0.7682, 0.3827), (-0.5449, 0.8155, 0.1951), (-0.5556, 0.8315, 7.55e-08), (-0.5449, 0.8155, -0.1951), (-0.5133, 0.7682, -0.3827), (-0.4619, 0.6913, -0.5556), (-0.3928, 0.5879, -0.7071), (-0.3087, 0.4619, -0.8315), (-0.2126, 0.3182, -0.9239), (-0.1084, 0.1622, -0.9808), (-0.07466, 0.1802, 0.9808), (-0.1464, 0.3536, 0.9239), (-0.2126, 0.5133, 0.8315), (-0.2706, 0.6533, 0.7071), (-0.3182, 0.7682, 0.5556), (-0.3536, 0.8536, 0.3827), (-0.3753, 0.9061, 0.1951), (-0.3827, 0.9239, 7.55e-08), (-0.3753, 0.9061, -0.1951), (-0.3536, 0.8536, -0.3827), (-0.3182, 0.7682, -0.5556), (-0.2706, 0.6533, -0.7071), (-0.2126, 0.5133, -0.8315), (-0.1464, 0.3536, -0.9239), (-0.07466, 0.1802, -0.9808), (-0.03806, 0.1913, 0.9808), (-0.07466, 0.3753, 0.9239), (-0.1084, 0.5449, 0.8315), (-0.1379, 0.6935, 0.7071), (-0.1622, 0.8155, 0.5556), (-0.1802, 0.9061, 0.3827), (-0.1913, 0.9619, 0.1951), (-0.1951, 0.9808, 7.55e-08), (-0.1913, 0.9619, -0.1951), (-0.1802, 0.9061, -0.3827), (-0.1622, 0.8155, -0.5556), (-0.1379, 0.6935, -0.7071), (-0.1084, 0.5449, -0.8315), (-0.07466, 0.3753, -0.9239), (-0.03806, 0.1913, -0.9808), (3.749e-08, 0.1951, 0.9808), (7.847e-08, 0.3827, 0.9239), (1.083e-07, 0.5556, 0.8315), (1.53e-07, 0.7071, 0.7071), (2.722e-07, 0.8315, 0.5556), (6.357e-08, 0.9239, 0.3827), (2.573e-07, 0.9808, 0.1951), (2.722e-07, 1.0, 7.55e-08), (2.573e-07, 0.9808, -0.1951), (6.357e-08, 0.9239, -0.3827), (2.722e-07, 0.8315, -0.5556), (1.53e-07, 0.7071, -0.7071), (1.232e-07, 0.5556, -0.8315), (7.847e-08, 0.3827, -0.9239), (1.514e-08, 0.1951, -0.9808)], [], [(470, 469, 2, 3), (478, 477, 10, 11), (471, 470, 3, 4), (479, 478, 11, 12), (472, 471, 4, 5), (480, 479, 12, 13), (473, 472, 5, 6), (481, 480, 13, 14), (474, 473, 6, 7), (467, 271, 0), (75, 481, 14), (475, 474, 7, 8), (468, 467, 0, 1), (476, 475, 8, 9), (469, 468, 1, 2), (477, 476, 9, 10), (9, 8, 23, 24), (2, 1, 16, 17), (10, 9, 24, 25), (3, 2, 17, 18), (11, 10, 25, 26), (4, 3, 18, 19), (12, 11, 26, 27), (5, 4, 19, 20), (13, 12, 27, 28), (6, 5, 20, 21), (14, 13, 28, 29), (7, 6, 21, 22), (0, 271, 15), (75, 14, 29), (8, 7, 22, 23), (1, 0, 15, 16), (28, 27, 42, 43), (21, 20, 35, 36), (29, 28, 43, 44), (22, 21, 36, 37), (15, 271, 30), (75, 29, 44), (23, 22, 37, 38), (16, 15, 30, 31), (24, 23, 38, 39), (17, 16, 31, 32), (25, 24, 39, 40), (18, 17, 32, 33), (26, 25, 40, 41), (19, 18, 33, 34), (27, 26, 41, 42), (20, 19, 34, 35), (40, 39, 54, 55), (33, 32, 47, 48), (41, 40, 55, 56), (34, 33, 48, 49), (42, 41, 56, 57), (35, 34, 49, 50), (43, 42, 57, 58), (36, 35, 50, 51), (44, 43, 58, 59), (37, 36, 51, 52), (30, 271, 45), (75, 44, 59), (38, 37, 52, 53), (31, 30, 45, 46), (39, 38, 53, 54), (32, 31, 46, 47), (59, 58, 73, 74), (52, 51, 66, 67), (45, 271, 60), (75, 59, 74), (53, 52, 67, 68), (46, 45, 60, 61), (54, 53, 68, 69), (47, 46, 61, 62), (55, 54, 69, 70), (48, 47, 62, 63), (56, 55, 70, 71), (49, 48, 63, 64), (57, 56, 71, 72), (50, 49, 64, 65), (58, 57, 72, 73), (51, 50, 65, 66), (63, 62, 78, 79), (71, 70, 86, 87), (64, 63, 79, 80), (72, 71, 87, 88), (65, 64, 80, 81), (73, 72, 88, 89), (66, 65, 81, 82), (74, 73, 89, 90), (67, 66, 82, 83), (60, 271, 76), (75, 74, 90), (68, 67, 83, 84), (61, 60, 76, 77), (69, 68, 84, 85), (62, 61, 77, 78), (70, 69, 85, 86), (83, 82, 97, 98), (76, 271, 91), (75, 90, 105), (84, 83, 98, 99), (77, 76, 91, 92), (85, 84, 99, 100), (78, 77, 92, 93), (86, 85, 100, 101), (79, 78, 93, 94), (87, 86, 101, 102), (80, 79, 94, 95), (88, 87, 102, 103), (81, 80, 95, 96), (89, 88, 103, 104), (82, 81, 96, 97), (90, 89, 104, 105), (102, 101, 116, 117), (95, 94, 109, 110), (103, 102, 117, 118), (96, 95, 110, 111), (104, 103, 118, 119), (97, 96, 111, 112), (105, 104, 119, 120), (98, 97, 112, 113), (91, 271, 106), (75, 105, 120), (99, 98, 113, 114), (92, 91, 106, 107), (100, 99, 114, 115), (93, 92, 107, 108), (101, 100, 115, 116), (94, 93, 108, 109), (106, 271, 121), (75, 120, 135), (114, 113, 128, 129), (107, 106, 121, 122), (115, 114, 129, 130), (108, 107, 122, 123), (116, 115, 130, 131), (109, 108, 123, 124), (117, 116, 131, 132), (110, 109, 124, 125), (118, 117, 132, 133), (111, 110, 125, 126), (119, 118, 133, 134), (112, 111, 126, 127), (120, 119, 134, 135), (113, 112, 127, 128), (125, 124, 139, 140), (133, 132, 147, 148), (126, 125, 140, 141), (134, 133, 148, 149), (127, 126, 141, 142), (135, 134, 149, 150), (128, 127, 142, 143), (121, 271, 136), (75, 135, 150), (129, 128, 143, 144), (122, 121, 136, 137), (130, 129, 144, 145), (123, 122, 137, 138), (131, 130, 145, 146), (124, 123, 138, 139), (132, 131, 146, 147), (144, 143, 158, 159), (137, 136, 151, 152), (145, 144, 159, 160), (138, 137, 152, 153), (146, 145, 160, 161), (139, 138, 153, 154), (147, 146, 161, 162), (140, 139, 154, 155), (148, 147, 162, 163), (141, 140, 155, 156), (149, 148, 163, 164), (142, 141, 156, 157), (150, 149, 164, 165), (143, 142, 157, 158), (136, 271, 151), (75, 150, 165), (163, 162, 177, 178), (156, 155, 170, 171), (164, 163, 178, 179), (157, 156, 171, 172), (165, 164, 179, 180), (158, 157, 172, 173), (151, 271, 166), (75, 165, 180), (159, 158, 173, 174), (152, 151, 166, 167), (160, 159, 174, 175), (153, 152, 167, 168), (161, 160, 175, 176), (154, 153, 168, 169), (162, 161, 176, 177), (155, 154, 169, 170), (175, 174, 189, 190), (168, 167, 182, 183), (176, 175, 190, 191), (169, 168, 183, 184), (177, 176, 191, 192), (170, 169, 184, 185), (178, 177, 192, 193), (171, 170, 185, 186), (179, 178, 193, 194), (172, 171, 186, 187), (180, 179, 194, 195), (173, 172, 187, 188), (166, 271, 181), (75, 180, 195), (174, 173, 188, 189), (167, 166, 181, 182), (194, 193, 208, 209), (187, 186, 201, 202), (195, 194, 209, 210), (188, 187, 202, 203), (181, 271, 196), (75, 195, 210), (189, 188, 203, 204), (182, 181, 196, 197), (190, 189, 204, 205), (183, 182, 197, 198), (191, 190, 205, 206), (184, 183, 198, 199), (192, 191, 206, 207), (185, 184, 199, 200), (193, 192, 207, 208), (186, 185, 200, 201), (198, 197, 212, 213), (206, 205, 220, 221), (199, 198, 213, 214), (207, 206, 221, 222), (200, 199, 214, 215), (208, 207, 222, 223), (201, 200, 215, 216), (209, 208, 223, 224), (202, 201, 216, 217), (210, 209, 224, 225), (203, 202, 217, 218), (196, 271, 211), (75, 210, 225), (204, 203, 218, 219), (197, 196, 211, 212), (205, 204, 219, 220), (217, 216, 231, 232), (225, 224, 239, 240), (218, 217, 232, 233), (211, 271, 226), (75, 225, 240), (219, 218, 233, 234), (212, 211, 226, 227), (220, 219, 234, 235), (213, 212, 227, 228), (221, 220, 235, 236), (214, 213, 228, 229), (222, 221, 236, 237), (215, 214, 229, 230), (223, 222, 237, 238), (216, 215, 230, 231), (224, 223, 238, 239), (236, 235, 250, 251), (229, 228, 243, 244), (237, 236, 251, 252), (230, 229, 244, 245), (238, 237, 252, 253), (231, 230, 245, 246), (239, 238, 253, 254), (232, 231, 246, 247), (240, 239, 254, 255), (233, 232, 247, 248), (226, 271, 241), (75, 240, 255), (234, 233, 248, 249), (227, 226, 241, 242), (235, 234, 249, 250), (228, 227, 242, 243), (255, 254, 269, 270), (248, 247, 262, 263), (241, 271, 256), (75, 255, 270), (249, 248, 263, 264), (242, 241, 256, 257), (250, 249, 264, 265), (243, 242, 257, 258), (251, 250, 265, 266), (244, 243, 258, 259), (252, 251, 266, 267), (245, 244, 259, 260), (253, 252, 267, 268), (246, 245, 260, 261), (254, 253, 268, 269), (247, 246, 261, 262), (259, 258, 274, 275), (267, 266, 282, 283), (260, 259, 275, 276), (268, 267, 283, 284), (261, 260, 276, 277), (269, 268, 284, 285), (262, 261, 277, 278), (270, 269, 285, 286), (263, 262, 278, 279), (256, 271, 272), (75, 270, 286), (264, 263, 279, 280), (257, 256, 272, 273), (265, 264, 280, 281), (258, 257, 273, 274), (266, 265, 281, 282), (279, 278, 293, 294), (272, 271, 287), (75, 286, 301), (280, 279, 294, 295), (273, 272, 287, 288), (281, 280, 295, 296), (274, 273, 288, 289), (282, 281, 296, 297), (275, 274, 289, 290), (283, 282, 297, 298), (276, 275, 290, 291), (284, 283, 298, 299), (277, 276, 291, 292), (285, 284, 299, 300), (278, 277, 292, 293), (286, 285, 300, 301), (298, 297, 312, 313), (291, 290, 305, 306), (299, 298, 313, 314), (292, 291, 306, 307), (300, 299, 314, 315), (293, 292, 307, 308), (301, 300, 315, 316), (294, 293, 308, 309), (287, 271, 302), (75, 301, 316), (295, 294, 309, 310), (288, 287, 302, 303), (296, 295, 310, 311), (289, 288, 303, 304), (297, 296, 311, 312), (290, 289, 304, 305), (75, 316, 331), (310, 309, 324, 325), (303, 302, 317, 318), (311, 310, 325, 326), (304, 303, 318, 319), (312, 311, 326, 327), (305, 304, 319, 320), (313, 312, 327, 328), (306, 305, 320, 321), (314, 313, 328, 329), (307, 306, 321, 322), (315, 314, 329, 330), (308, 307, 322, 323), (316, 315, 330, 331), (309, 308, 323, 324), (302, 271, 317), (329, 328, 343, 344), (322, 321, 336, 337), (330, 329, 344, 345), (323, 322, 337, 338), (331, 330, 345, 346), (324, 323, 338, 339), (317, 271, 332), (75, 331, 346), (325, 324, 339, 340), (318, 317, 332, 333), (326, 325, 340, 341), (319, 318, 333, 334), (327, 326, 341, 342), (320, 319, 334, 335), (328, 327, 342, 343), (321, 320, 335, 336), (333, 332, 347, 348), (341, 340, 355, 356), (334, 333, 348, 349), (342, 341, 356, 357), (335, 334, 349, 350), (343, 342, 357, 358), (336, 335, 350, 351), (344, 343, 358, 359), (337, 336, 351, 352), (345, 344, 359, 360), (338, 337, 352, 353), (346, 345, 360, 361), (339, 338, 353, 354), (332, 271, 347), (75, 346, 361), (340, 339, 354, 355), (352, 351, 366, 367), (360, 359, 374, 375), (353, 352, 367, 368), (361, 360, 375, 376), (354, 353, 368, 369), (347, 271, 362), (75, 361, 376), (355, 354, 369, 370), (348, 347, 362, 363), (356, 355, 370, 371), (349, 348, 363, 364), (357, 356, 371, 372), (350, 349, 364, 365), (358, 357, 372, 373), (351, 350, 365, 366), (359, 358, 373, 374), (371, 370, 385, 386), (364, 363, 378, 379), (372, 371, 386, 387), (365, 364, 379, 380), (373, 372, 387, 388), (366, 365, 380, 381), (374, 373, 388, 389), (367, 366, 381, 382), (375, 374, 389, 390), (368, 367, 382, 383), (376, 375, 390, 391), (369, 368, 383, 384), (362, 271, 377), (75, 376, 391), (370, 369, 384, 385), (363, 362, 377, 378), (390, 389, 404, 405), (383, 382, 397, 398), (391, 390, 405, 406), (384, 383, 398, 399), (377, 271, 392), (75, 391, 406), (385, 384, 399, 400), (378, 377, 392, 393), (386, 385, 400, 401), (379, 378, 393, 394), (387, 386, 401, 402), (380, 379, 394, 395), (388, 387, 402, 403), (381, 380, 395, 396), (389, 388, 403, 404), (382, 381, 396, 397), (394, 393, 408, 409), (402, 401, 416, 417), (395, 394, 409, 410), (403, 402, 417, 418), (396, 395, 410, 411), (404, 403, 418, 419), (397, 396, 411, 412), (405, 404, 419, 420), (398, 397, 412, 413), (406, 405, 420, 421), (399, 398, 413, 414), (392, 271, 407), (75, 406, 421), (400, 399, 414, 415), (393, 392, 407, 408), (401, 400, 415, 416), (413, 412, 427, 428), (421, 420, 435, 436), (414, 413, 428, 429), (407, 271, 422), (75, 421, 436), (415, 414, 429, 430), (408, 407, 422, 423), (416, 415, 430, 431), (409, 408, 423, 424), (417, 416, 431, 432), (410, 409, 424, 425), (418, 417, 432, 433), (411, 410, 425, 426), (419, 418, 433, 434), (412, 411, 426, 427), (420, 419, 434, 435), (432, 431, 446, 447), (425, 424, 439, 440), (433, 432, 447, 448), (426, 425, 440, 441), (434, 433, 448, 449), (427, 426, 441, 442), (435, 434, 449, 450), (428, 427, 442, 443), (436, 435, 450, 451), (429, 428, 443, 444), (422, 271, 437), (75, 436, 451), (430, 429, 444, 445), (423, 422, 437, 438), (431, 430, 445, 446), (424, 423, 438, 439), (451, 450, 465, 466), (444, 443, 458, 459), (437, 271, 452), (75, 451, 466), (445, 444, 459, 460), (438, 437, 452, 453), (446, 445, 460, 461), (439, 438, 453, 454), (447, 446, 461, 462), (440, 439, 454, 455), (448, 447, 462, 463), (441, 440, 455, 456), (449, 448, 463, 464), (442, 441, 456, 457), (450, 449, 464, 465), (443, 442, 457, 458), (463, 462, 477, 478), (456, 455, 470, 471), (464, 463, 478, 479), (457, 456, 471, 472), (465, 464, 479, 480), (458, 457, 472, 473), (466, 465, 480, 481), (459, 458, 473, 474), (452, 271, 467), (75, 466, 481), (460, 459, 474, 475), (453, 452, 467, 468), (461, 460, 475, 476), (454, 453, 468, 469), (462, 461, 476, 477), (455, 454, 469, 470)])
me_sphere_001.polygons.foreach_set('use_smooth', [True] * 512)
me_sphere_001.materials.append(mat_material_003)
me_sphere_001.use_remesh_preserve_volume = False
me_sphere_001.use_remesh_preserve_attributes = False
me_sphere_001.use_mirror_vertex_groups = False
me_sphere_001.update()

# ---- objects
ob_objtobake = bpy.data.objects.new('ObjToBake', me_cube)
ob_camera = bpy.data.objects.new('Camera', cam_camera)
ob_omnilightbox = bpy.data.objects.new('OmniLightbox', me_cube_003)
ob_gradlightsphere = bpy.data.objects.new('GradLightSphere', me_sphere_001)

# ---- transforms, parenting, visibility, modifiers, constraints
ob_objtobake.location = (0.0, 0.0, 0.0)
ob_objtobake.lock_rotations_4d = False
ob_objtobake.empty_display_type = 'ARROWS'
ob_objtobake.lineart.crease_threshold = 0.0
ob_camera.location = (7.481, -6.508, 5.344)
ob_camera.rotation_euler = (1.109, 0.0, 0.8149)
ob_camera.lock_rotations_4d = False
ob_camera.empty_display_type = 'ARROWS'
ob_camera.color = (0.0, 0.0, 0.0, 0.0)
ob_camera.display_type = 'WIRE'
ob_camera.lineart.crease_threshold = 0.0
ob_omnilightbox.location = (0.0, 0.0, 0.0)
ob_omnilightbox.scale = (7.902, 7.902, 7.902)
ob_omnilightbox.hide_viewport = True
ob_omnilightbox.hide_render = True
ob_omnilightbox.lineart.crease_threshold = 0.0
ob_gradlightsphere.location = (0.0, 0.0, 0.0)
ob_gradlightsphere.scale = (35.17, 35.17, 35.17)
ob_gradlightsphere.lineart.crease_threshold = 0.0

# ---- collection membership
col_collection_1.objects.link(ob_objtobake)
col_collection_1.objects.link(ob_camera)
col_collection_1.objects.link(ob_omnilightbox)
col_collection_1.objects.link(ob_gradlightsphere)

# ---- scene / render settings (as saved in the file)
scene.camera = ob_camera
scene.frame_start = 1; scene.frame_end = 250; scene.frame_set(1)
scene.render.engine = 'CYCLES'
scene.render.resolution_percentage = 50
scene.render.dither_intensity = 0.0
scene.cycles.use_denoising = False
scene.cycles.samples = 512
scene.cycles.sampling_pattern = 'TABULATED_SOBOL'
scene.cycles.light_sampling_threshold = 0.0
scene.cycles.use_adaptive_sampling = False
scene.cycles.use_light_tree = False
scene.cycles.blur_glossy = 0.0
scene.cycles.sample_clamp_indirect = 0.0
scene.view_settings.view_transform = 'Standard'
bpy.context.view_layer.update()

